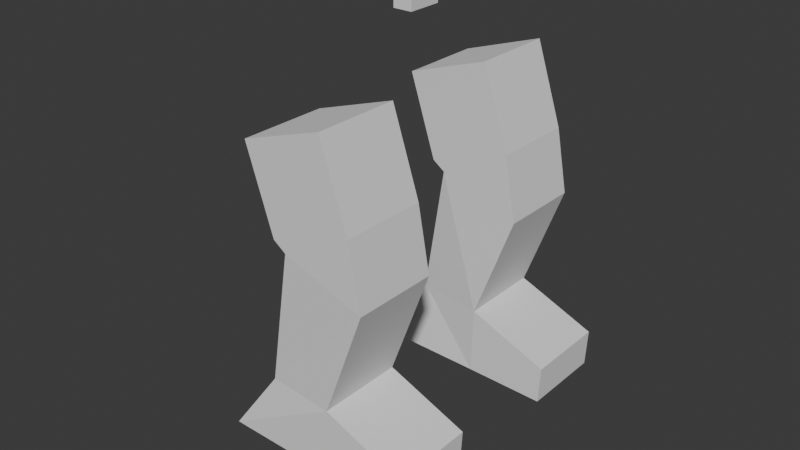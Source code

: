 # Source: Legs.blend  (saved by Blender 4.1.24; exported with 4.5.12 LTS)
import bpy
from mathutils import Matrix  # noqa: F401  (used for matrix-valued properties, if any)

bpy.ops.wm.read_factory_settings(use_empty=True)
scene = bpy.context.scene
scene.name = 'Scene'

# ---- collections
col_collection = bpy.data.collections.new('Collection'); scene.collection.children.link(col_collection)

# ---- world
world_world = bpy.data.worlds.new('World'); scene.world = world_world
world_world.use_nodes = True; world_world.node_tree.nodes.clear()
_N = world_world.node_tree.nodes; _L = world_world.node_tree.links
n0 = _N.new('ShaderNodeOutputWorld'); n0.name = 'World Output'; n0.location = (300, 300)
n1 = _N.new('ShaderNodeBackground'); n1.name = 'Background'; n1.location = (10, 300)
n1.inputs[0].default_value = (0.05088, 0.05088, 0.05088, 1.0)
_L.new(n1.outputs[0], n0.inputs[0])
n0.is_active_output = True
world_world.color = (0.05088, 0.05088, 0.05088)
world_world.use_sun_shadow = False
world_world.sun_shadow_jitter_overblur = 0.0

# ---- meshes
me_cube_001 = bpy.data.meshes.new('Cube.001')
me_cube_001.from_pydata([(-1.0, -1.0, -1.0), (-1.0, -1.0, 1.0), (-1.0, 1.0, -1.0), (-1.0, 1.0, 1.0), (1.0, -1.0, -1.0), (1.0, -1.0, 1.0), (1.0, 1.0, -1.0), (1.0, 1.0, 1.0)], [], [(0, 1, 3, 2), (2, 3, 7, 6), (6, 7, 5, 4), (4, 5, 1, 0), (2, 6, 4, 0), (7, 3, 1, 5)])
_uv = me_cube_001.uv_layers.new(name='UVMap')
_uv.uv.foreach_set('vector', [0.375, 0.0, 0.625, 0.0, 0.625, 0.25, 0.375, 0.25, 0.375, 0.25, 0.625, 0.25, 0.625, 0.5, 0.375, 0.5, 0.375, 0.5, 0.625, 0.5, 0.625, 0.75, 0.375, 0.75, 0.375, 0.75, 0.625, 0.75, 0.625, 1.0, 0.375, 1.0, 0.125, 0.5, 0.375, 0.5, 0.375, 0.75, 0.125, 0.75, 0.625, 0.5, 0.875, 0.5, 0.875, 0.75, 0.625, 0.75])
me_cube_001.update()
me_cube_002 = bpy.data.meshes.new('Cube.002')
me_cube_002.from_pydata([(-1.0, -1.0, -1.0), (-1.0, -1.0, 1.0), (-1.0, 1.0, -1.0), (-1.0, 1.0, 1.0), (1.0, -1.0, -1.0), (1.0, -1.0, 1.0), (1.0, 1.0, -1.0), (1.0, 1.0, 1.0), (-2.511, 1.0, -0.7912), (-2.511, -1.0, -0.7912), (-1.287, -1.0, 0.7912), (-1.287, 1.0, 0.7912), (-4.63, 1.0, 0.9065), (-4.63, -1.0, 0.9065), (-4.15, -0.8304, 2.453), (-4.15, 1.17, 2.453), (-6.125, 1.0, 1.452), (-6.125, -1.0, 1.452), (-5.246, -1.0, 3.919), (-5.246, 1.0, 3.919), (-5.942, 1.0, -0.6288), (-5.942, -1.0, -0.6288), (-6.766, 1.0, -0.3059), (-6.766, -1.0, -0.3059), (-1.0, 5.885, -1.0), (-1.0, 5.885, 1.0), (-1.0, 3.885, -1.0), (-1.0, 3.885, 1.0), (1.0, 5.885, -1.0), (1.0, 5.885, 1.0), (1.0, 3.885, -1.0), (1.0, 3.885, 1.0), (-2.511, 3.885, -0.7912), (-2.511, 5.885, -0.7912), (-1.287, 5.885, 0.7912), (-1.287, 3.885, 0.7912), (-4.63, 3.885, 0.9065), (-4.63, 5.885, 0.9065), (-4.082, 6.086, 2.373), (-4.082, 4.086, 2.373), (-6.125, 3.885, 1.452), (-6.125, 5.885, 1.452), (-5.252, 5.885, 3.9), (-5.252, 3.885, 3.9), (-5.942, 3.885, -0.6288), (-5.942, 5.885, -0.6288), (-6.766, 3.885, -0.3059), (-6.766, 5.885, -0.3059)], [], [(1, 3, 11, 10), (2, 3, 7, 6), (6, 7, 5, 4), (4, 5, 1, 0), (2, 6, 4, 0), (7, 3, 1, 5), (11, 8, 12, 15), (2, 0, 9, 8), (3, 2, 8, 11), (0, 1, 10, 9), (13, 14, 18, 17), (9, 10, 14, 13), (10, 11, 15, 14), (8, 9, 13, 12), (17, 18, 19, 16), (14, 15, 19, 18), (17, 16, 22, 23), (15, 12, 16, 19), (20, 21, 23, 22), (16, 12, 20, 22), (13, 17, 23, 21), (12, 13, 21, 20), (25, 34, 35, 27), (26, 30, 31, 27), (30, 28, 29, 31), (28, 24, 25, 29), (26, 24, 28, 30), (31, 29, 25, 27), (35, 39, 36, 32), (26, 32, 33, 24), (27, 35, 32, 26), (24, 33, 34, 25), (37, 41, 42, 38), (33, 37, 38, 34), (34, 38, 39, 35), (32, 36, 37, 33), (41, 40, 43, 42), (38, 42, 43, 39), (41, 47, 46, 40), (39, 43, 40, 36), (44, 46, 47, 45), (40, 46, 44, 36), (37, 45, 47, 41), (36, 44, 45, 37)])
_uv = me_cube_002.uv_layers.new(name='UVMap')
_uv.uv.foreach_set('vector', [0.875, 0.75, 0.875, 0.5, 0.875, 0.5, 0.875, 0.75, 0.375, 0.25, 0.625, 0.25, 0.625, 0.5, 0.375, 0.5, 0.375, 0.5, 0.625, 0.5, 0.625, 0.75, 0.375, 0.75, 0.375, 0.75, 0.625, 0.75, 0.625, 1.0, 0.375, 1.0, 0.125, 0.5, 0.375, 0.5, 0.375, 0.75, 0.125, 0.75, 0.625, 0.5, 0.875, 0.5, 0.875, 0.75, 0.625, 0.75, 0.625, 0.25, 0.375, 0.25, 0.375, 0.25, 0.625, 0.25, 0.125, 0.5, 0.125, 0.75, 0.125, 0.75, 0.125, 0.5, 0.625, 0.25, 0.375, 0.25, 0.375, 0.25, 0.625, 0.25, 0.375, 1.0, 0.625, 1.0, 0.625, 1.0, 0.375, 1.0, 0.375, 1.0, 0.625, 1.0, 0.625, 1.0, 0.375, 1.0, 0.375, 1.0, 0.625, 1.0, 0.625, 1.0, 0.375, 1.0, 0.875, 0.75, 0.875, 0.5, 0.875, 0.5, 0.875, 0.75, 0.125, 0.5, 0.125, 0.75, 0.125, 0.75, 0.125, 0.5, 0.375, 0.0, 0.625, 0.0, 0.625, 0.25, 0.375, 0.25, 0.875, 0.75, 0.875, 0.5, 0.875, 0.5, 0.875, 0.75, 0.375, 0.0, 0.375, 0.25, 0.375, 0.25, 0.375, 0.0, 0.625, 0.25, 0.375, 0.25, 0.375, 0.25, 0.625, 0.25, 0.125, 0.5, 0.125, 0.75, 0.125, 0.75, 0.125, 0.5, 0.375, 0.25, 0.375, 0.25, 0.375, 0.25, 0.375, 0.25, 0.375, 1.0, 0.375, 1.0, 0.375, 1.0, 0.375, 1.0, 0.125, 0.5, 0.125, 0.75, 0.125, 0.75, 0.125, 0.5, 0.875, 0.75, 0.875, 0.75, 0.875, 0.5, 0.875, 0.5, 0.375, 0.25, 0.375, 0.5, 0.625, 0.5, 0.625, 0.25, 0.375, 0.5, 0.375, 0.75, 0.625, 0.75, 0.625, 0.5, 0.375, 0.75, 0.375, 1.0, 0.625, 1.0, 0.625, 0.75, 0.125, 0.5, 0.125, 0.75, 0.375, 0.75, 0.375, 0.5, 0.625, 0.5, 0.625, 0.75, 0.875, 0.75, 0.875, 0.5, 0.625, 0.25, 0.625, 0.25, 0.375, 0.25, 0.375, 0.25, 0.125, 0.5, 0.125, 0.5, 0.125, 0.75, 0.125, 0.75, 0.625, 0.25, 0.625, 0.25, 0.375, 0.25, 0.375, 0.25, 0.375, 1.0, 0.375, 1.0, 0.625, 1.0, 0.625, 1.0, 0.375, 1.0, 0.375, 1.0, 0.625, 1.0, 0.625, 1.0, 0.375, 1.0, 0.375, 1.0, 0.625, 1.0, 0.625, 1.0, 0.875, 0.75, 0.875, 0.75, 0.875, 0.5, 0.875, 0.5, 0.125, 0.5, 0.125, 0.5, 0.125, 0.75, 0.125, 0.75, 0.375, 0.0, 0.375, 0.25, 0.625, 0.25, 0.625, 0.0, 0.875, 0.75, 0.875, 0.75, 0.875, 0.5, 0.875, 0.5, 0.375, 0.0, 0.375, 0.0, 0.375, 0.25, 0.375, 0.25, 0.625, 0.25, 0.625, 0.25, 0.375, 0.25, 0.375, 0.25, 0.125, 0.5, 0.125, 0.5, 0.125, 0.75, 0.125, 0.75, 0.375, 0.25, 0.375, 0.25, 0.375, 0.25, 0.375, 0.25, 0.375, 1.0, 0.375, 1.0, 0.375, 1.0, 0.375, 1.0, 0.125, 0.5, 0.125, 0.5, 0.125, 0.75, 0.125, 0.75])
me_cube_002.update()
arm_armature_003 = bpy.data.armatures.new('Armature.003')  # bones are not reproduced

# ---- objects
ob_cube = bpy.data.objects.new('Cube', me_cube_001)
ob_cube_001 = bpy.data.objects.new('Cube.001', me_cube_002)
ob_armature = bpy.data.objects.new('Armature', arm_armature_003)

# ---- transforms, parenting, visibility, modifiers, constraints
ob_cube.location = (0.0, 0.0, 0.0)
ob_cube.scale = (0.09573, 0.177, 0.09573)
_vg = ob_cube.vertex_groups.new(name='Bone')
_vg = ob_cube.vertex_groups.new(name='Bone.001')
for _i, _w in zip([0, 1, 2, 3, 4, 5, 6, 7], [0.485, 0.4827, 0.01844, 0.01193, 0.4825, 0.4845, 0.01192, 0.01839]): _vg.add([_i], _w, 'REPLACE')
_vg = ob_cube.vertex_groups.new(name='Bone.002')
_vg = ob_cube.vertex_groups.new(name='Bone.003')
_vg = ob_cube.vertex_groups.new(name='Bone.004')
_vg = ob_cube.vertex_groups.new(name='Bone.005')
for _i, _w in zip([0, 1, 2, 3, 4, 5, 6, 7], [0.485, 0.4827, 0.01844, 0.01193, 0.4825, 0.4845, 0.01192, 0.01839]): _vg.add([_i], _w, 'REPLACE')
_vg = ob_cube.vertex_groups.new(name='Bone.006')
_vg = ob_cube.vertex_groups.new(name='Bone.007')
_vg = ob_cube.vertex_groups.new(name='Bone.008')
_vg = ob_cube.vertex_groups.new(name='Bone.010')
for _i, _w in zip([0, 1, 2, 3, 4, 5, 6, 7], [0.01007, 0.01925, 0.9316, 0.9381, 0.0198, 0.01193, 0.9381, 0.9316]): _vg.add([_i], _w, 'REPLACE')
_vg = ob_cube.vertex_groups.new(name='Bone.011')
_vg = ob_cube.vertex_groups.new(name='Bone.012')
_vg = ob_cube.vertex_groups.new(name='Bone.013')
_m = ob_cube.modifiers.new('Armature', 'ARMATURE')
ob_cube_001.parent = ob_armature
ob_cube_001.matrix_parent_inverse = Matrix(((1.0, -0.0, 0.0, 0.01929), (-0.0, 1.0, -0.0, -0.02189), (0.0, -0.0, 1.0, 0.4081), (-0.0, 0.0, -0.0, 1.0)))
ob_cube_001.location = (0.0, -1.071, -1.248)
ob_cube_001.rotation_euler = (-0.0, -1.89, -0.0)
ob_cube_001.scale = (0.4385, 0.4385, 0.4385)
_vg = ob_cube_001.vertex_groups.new(name='Bone')
_vg = ob_cube_001.vertex_groups.new(name='Bone.001')
for _i, _w in zip([24, 25, 26, 27, 28, 29, 30, 31, 32, 33, 34, 35], [0.4734, 0.4894, 0.4638, 0.4988, 0.4981, 0.499, 0.4963, 0.4995, 0.05785, 0.03881, 0.471, 0.4507]): _vg.add([_i], _w, 'REPLACE')
_vg = ob_cube_001.vertex_groups.new(name='Bone.002')
for _i, _w in zip([24, 26, 32, 33, 34, 35, 36, 37, 38, 39, 41, 42, 43, 45], [0.002649, 0.01923, 0.4231, 0.453, 0.006577, 0.03736, 0.05348, 0.4509, 0.4707, 0.4429, 0.008383, 0.2598, 0.2592, 0.007962]): _vg.add([_i], _w, 'REPLACE')
_vg = ob_cube_001.vertex_groups.new(name='Bone.003')
for _i, _w in zip([36, 37, 39, 40, 41, 42, 43, 44, 45, 46, 47], [0.4414, 0.04417, 0.04084, 0.4838, 0.4707, 0.2389, 0.2396, 0.4937, 0.4709, 0.4971, 0.4985]): _vg.add([_i], _w, 'REPLACE')
_vg = ob_cube_001.vertex_groups.new(name='Bone.004')
for _i, _w in zip([24, 25, 26, 27, 28, 29, 30, 31, 32, 33, 34, 35], [0.4734, 0.4894, 0.4638, 0.4988, 0.4981, 0.499, 0.4963, 0.4995, 0.05785, 0.03881, 0.471, 0.4507]): _vg.add([_i], _w, 'REPLACE')
_vg = ob_cube_001.vertex_groups.new(name='Bone.005')
for _i, _w in zip([24, 26, 32, 33, 34, 35, 36, 37, 38, 39, 41, 42, 43, 45], [0.002649, 0.01923, 0.4231, 0.453, 0.006577, 0.03736, 0.05348, 0.4509, 0.4707, 0.4429, 0.008383, 0.2598, 0.2592, 0.007962]): _vg.add([_i], _w, 'REPLACE')
_vg = ob_cube_001.vertex_groups.new(name='Bone.006')
for _i, _w in zip([36, 37, 39, 40, 41, 42, 43, 44, 45, 46, 47], [0.4414, 0.04417, 0.04084, 0.4838, 0.4707, 0.2389, 0.2396, 0.4937, 0.4709, 0.4971, 0.4985]): _vg.add([_i], _w, 'REPLACE')
_vg = ob_cube_001.vertex_groups.new(name='Bone.007')
for _i, _w in zip([0, 1, 2, 3, 4, 5, 6, 7, 8, 9, 10, 11], [0.4753, 0.4899, 0.4674, 0.4984, 0.4982, 0.4991, 0.4967, 0.4995, 0.09859, 0.08042, 0.4724, 0.4544]): _vg.add([_i], _w, 'REPLACE')
_vg = ob_cube_001.vertex_groups.new(name='Bone.008')
for _i, _w in zip([0, 1, 2, 3, 4, 5, 6, 7, 8, 9, 10, 11], [0.4753, 0.4899, 0.4674, 0.4984, 0.4982, 0.4991, 0.4967, 0.4995, 0.09859, 0.08042, 0.4724, 0.4544]): _vg.add([_i], _w, 'REPLACE')
_vg = ob_cube_001.vertex_groups.new(name='Bone.010')
for _i, _w in zip([8, 12, 13, 14, 15, 16, 17, 18, 19, 20, 21, 22, 23], [0.05827, 0.8121, 0.1558, 0.07056, 0.1442, 0.935, 0.8979, 0.463, 0.4695, 0.9666, 0.9087, 0.979, 0.9804]): _vg.add([_i], _w, 'REPLACE')
_vg = ob_cube_001.vertex_groups.new(name='Bone.011')
_vg = ob_cube_001.vertex_groups.new(name='Bone.012')
_vg = ob_cube_001.vertex_groups.new(name='Bone.013')
_vg = ob_cube_001.vertex_groups.new(name='Bone.009')
for _i, _w in zip([0, 2, 8, 9, 10, 11, 12, 13, 14, 15, 16, 17, 18, 19, 20, 21], [0.0466, 0.06041, 0.7445, 0.8247, 0.0526, 0.07767, 0.1647, 0.8312, 0.8884, 0.8137, 0.06157, 0.1004, 0.5288, 0.5225, 0.01122, 0.08971]): _vg.add([_i], _w, 'REPLACE')
_vg = ob_cube_001.vertex_groups.new(name='Bone.001.R')
for _i, _w in zip([0, 1, 2, 3, 4, 5, 6, 7, 8, 9, 10, 11, 14], [0.8842, 0.9381, 0.9056, 0.9841, 0.9813, 0.987, 0.9861, 0.9955, 0.1754, 0.2057, 0.8907, 0.8919, 0.01468]): _vg.add([_i], _w, 'REPLACE')
_vg = ob_cube_001.vertex_groups.new(name='Bone.002.L')
for _i, _w in zip([0, 1, 2, 8, 9, 10, 11, 12, 13, 14, 15, 16, 17, 18, 19, 20, 21, 22, 23], [0.1138, 0.05983, 0.09335, 0.8166, 0.7814, 0.1056, 0.105, 0.8743, 0.845, 0.9069, 0.9184, 0.08559, 0.1494, 0.5302, 0.5319, 0.09478, 0.1439, 0.03572, 0.05439]): _vg.add([_i], _w, 'REPLACE')
_vg = ob_cube_001.vertex_groups.new(name='Bone.003.R')
for _i, _w in zip([12, 13, 14, 15, 16, 17, 18, 19, 20, 21, 22, 23], [0.1077, 0.1353, 0.06076, 0.05719, 0.9127, 0.8475, 0.4641, 0.4644, 0.9032, 0.8528, 0.9563, 0.9444]): _vg.add([_i], _w, 'REPLACE')
_vg = ob_cube_001.vertex_groups.new(name='Bone.001.R.001')
for _i, _w in zip([24, 25, 26, 27, 28, 29, 30, 31, 32, 33, 34, 35, 38], [0.8952, 0.9487, 0.8923, 0.9706, 0.9848, 0.9901, 0.9825, 0.9933, 0.1909, 0.1857, 0.9037, 0.8764, 0.02164]): _vg.add([_i], _w, 'REPLACE')
_vg = ob_cube_001.vertex_groups.new(name='Bone.002.L.001')
for _i, _w in zip([24, 25, 26, 27, 32, 33, 34, 35, 36, 37, 38, 39, 40, 41, 42, 43, 44, 45, 46, 47], [0.1033, 0.04923, 0.1063, 0.005425, 0.7993, 0.8041, 0.0932, 0.1203, 0.8581, 0.862, 0.903, 0.9318, 0.1061, 0.1202, 0.5234, 0.5269, 0.1072, 0.1285, 0.05303, 0.03232]): _vg.add([_i], _w, 'REPLACE')
_vg = ob_cube_001.vertex_groups.new(name='Bone.003.R.001')
for _i, _w in zip([36, 37, 38, 39, 40, 41, 42, 43, 44, 45, 46, 47], [0.1226, 0.1223, 0.06121, 0.0405, 0.8918, 0.8778, 0.471, 0.47, 0.8905, 0.8691, 0.9459, 0.9581]): _vg.add([_i], _w, 'REPLACE')
_m = ob_cube_001.modifiers.new('Armature', 'ARMATURE')
_m = ob_cube_001.modifiers.new('Armature.001', 'ARMATURE')
_m.object = ob_armature
ob_armature.location = (-0.01929, 0.02189, -0.4081)
ob_armature.show_in_front = True

# ---- collection membership
col_collection.objects.link(ob_cube)
col_collection.objects.link(ob_cube_001)
col_collection.objects.link(ob_armature)

# ---- scene / render settings (as saved in the file)
scene.frame_start = 1; scene.frame_end = 250; scene.frame_set(0)
scene.render.engine = 'BLENDER_EEVEE_NEXT'
scene.cycles.sampling_pattern = 'TABULATED_SOBOL'
scene.eevee.ray_tracing_options.trace_max_roughness = 0.0
bpy.context.view_layer.update()

# ---- added for rendering (the .blend has no active camera and no usable light): camera, sun
cam_auto = bpy.data.cameras.new('AutoCamera')
cam_auto.lens = 50.0
cam_auto.sensor_width = 36.0
cam_auto.clip_end = 1000.0
ob_auto_camera = bpy.data.objects.new('AutoCamera', cam_auto)
scene.collection.objects.link(ob_auto_camera)
ob_auto_camera.location = (5.74808, -7.10609, 2.51212)
ob_auto_camera.rotation_euler = (1.09748, -7.21219e-08, 0.694738)
scene.camera = ob_auto_camera
light_auto_sun = bpy.data.lights.new('AutoSun', 'SUN')
light_auto_sun.energy = 3.0
light_auto_sun.angle = 0.0523599
ob_auto_sun = bpy.data.objects.new('AutoSun', light_auto_sun)
scene.collection.objects.link(ob_auto_sun)
ob_auto_sun.rotation_euler = (0.872665, 0.174533, 0.523599)
bpy.context.view_layer.update()
